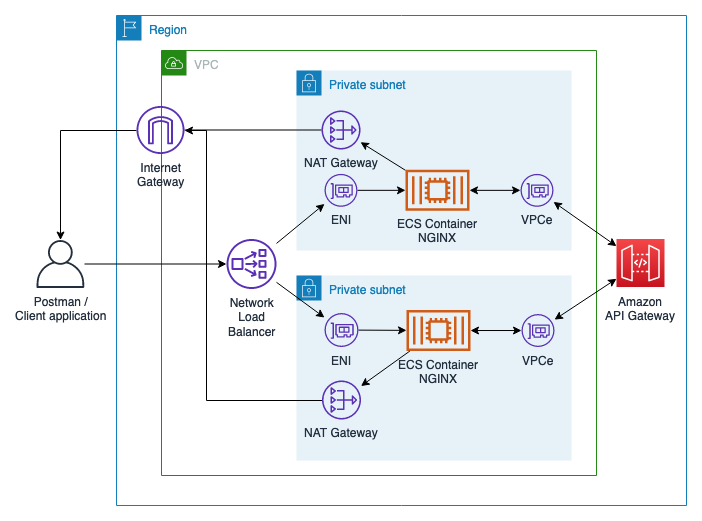

The diagram above was exported from draw.io. Its source (the exported page's mxGraphModel, read from the mxfile embedded in the PNG):
<mxGraphModel dx="1426" dy="723" grid="1" gridSize="10" guides="1" tooltips="1" connect="1" arrows="1" fold="1" page="1" pageScale="1" pageWidth="850" pageHeight="1100" math="0" shadow="0">
  <root>
    <mxCell id="0" />
    <mxCell id="1" parent="0" />
    <mxCell id="tfgdtJg6DT8aNXBvSYTQ-3" value="Region" style="points=[[0,0],[0.25,0],[0.5,0],[0.75,0],[1,0],[1,0.25],[1,0.5],[1,0.75],[1,1],[0.75,1],[0.5,1],[0.25,1],[0,1],[0,0.75],[0,0.5],[0,0.25]];outlineConnect=0;gradientColor=none;html=1;whiteSpace=wrap;fontSize=12;fontStyle=0;shape=mxgraph.aws4.group;grIcon=mxgraph.aws4.group_region;strokeColor=#147EBA;fillColor=none;verticalAlign=top;align=left;spacingLeft=30;fontColor=#147EBA;dashed=0;" vertex="1" parent="1">
      <mxGeometry x="130" y="40" width="570" height="490" as="geometry" />
    </mxCell>
    <mxCell id="tfgdtJg6DT8aNXBvSYTQ-4" value="VPC" style="points=[[0,0],[0.25,0],[0.5,0],[0.75,0],[1,0],[1,0.25],[1,0.5],[1,0.75],[1,1],[0.75,1],[0.5,1],[0.25,1],[0,1],[0,0.75],[0,0.5],[0,0.25]];outlineConnect=0;gradientColor=none;html=1;whiteSpace=wrap;fontSize=12;fontStyle=0;shape=mxgraph.aws4.group;grIcon=mxgraph.aws4.group_vpc;strokeColor=#248814;fillColor=none;verticalAlign=top;align=left;spacingLeft=30;fontColor=#AAB7B8;dashed=0;" vertex="1" parent="1">
      <mxGeometry x="175" y="75" width="435" height="425" as="geometry" />
    </mxCell>
    <mxCell id="tfgdtJg6DT8aNXBvSYTQ-1" value="&lt;div&gt;Amazon &lt;br&gt;&lt;/div&gt;&lt;div&gt;API Gateway&lt;br&gt;&lt;/div&gt;" style="outlineConnect=0;fontColor=#232F3E;gradientColor=#F54749;gradientDirection=north;fillColor=#C7131F;strokeColor=#ffffff;dashed=0;verticalLabelPosition=bottom;verticalAlign=top;align=center;html=1;fontSize=12;fontStyle=0;aspect=fixed;shape=mxgraph.aws4.resourceIcon;resIcon=mxgraph.aws4.api_gateway;" vertex="1" parent="1">
      <mxGeometry x="630" y="263.5" width="48" height="48" as="geometry" />
    </mxCell>
    <mxCell id="tfgdtJg6DT8aNXBvSYTQ-5" value="Private subnet" style="points=[[0,0],[0.25,0],[0.5,0],[0.75,0],[1,0],[1,0.25],[1,0.5],[1,0.75],[1,1],[0.75,1],[0.5,1],[0.25,1],[0,1],[0,0.75],[0,0.5],[0,0.25]];outlineConnect=0;gradientColor=none;html=1;whiteSpace=wrap;fontSize=12;fontStyle=0;shape=mxgraph.aws4.group;grIcon=mxgraph.aws4.group_security_group;grStroke=0;strokeColor=#147EBA;fillColor=#E6F2F8;verticalAlign=top;align=left;spacingLeft=30;fontColor=#147EBA;dashed=0;" vertex="1" parent="1">
      <mxGeometry x="310" y="95" width="275" height="180" as="geometry" />
    </mxCell>
    <mxCell id="tfgdtJg6DT8aNXBvSYTQ-16" value="" style="edgeStyle=none;rounded=0;orthogonalLoop=1;jettySize=auto;html=1;endArrow=classic;endFill=1;" edge="1" parent="1" source="tfgdtJg6DT8aNXBvSYTQ-6" target="tfgdtJg6DT8aNXBvSYTQ-2">
      <mxGeometry relative="1" as="geometry" />
    </mxCell>
    <mxCell id="tfgdtJg6DT8aNXBvSYTQ-6" value="&lt;div&gt;Postman / &lt;br&gt;&lt;/div&gt;&lt;div&gt;Client application&lt;br&gt;&lt;/div&gt;" style="outlineConnect=0;fontColor=#232F3E;gradientColor=none;fillColor=#232F3E;strokeColor=none;dashed=0;verticalLabelPosition=bottom;verticalAlign=top;align=center;html=1;fontSize=12;fontStyle=0;aspect=fixed;pointerEvents=1;shape=mxgraph.aws4.user;" vertex="1" parent="1">
      <mxGeometry x="50" y="264.5" width="48" height="48" as="geometry" />
    </mxCell>
    <mxCell id="tfgdtJg6DT8aNXBvSYTQ-7" value="Private subnet" style="points=[[0,0],[0.25,0],[0.5,0],[0.75,0],[1,0],[1,0.25],[1,0.5],[1,0.75],[1,1],[0.75,1],[0.5,1],[0.25,1],[0,1],[0,0.75],[0,0.5],[0,0.25]];outlineConnect=0;gradientColor=none;html=1;whiteSpace=wrap;fontSize=12;fontStyle=0;shape=mxgraph.aws4.group;grIcon=mxgraph.aws4.group_security_group;grStroke=0;strokeColor=#147EBA;fillColor=#E6F2F8;verticalAlign=top;align=left;spacingLeft=30;fontColor=#147EBA;dashed=0;" vertex="1" parent="1">
      <mxGeometry x="310" y="300" width="275" height="185" as="geometry" />
    </mxCell>
    <mxCell id="tfgdtJg6DT8aNXBvSYTQ-11" value="" style="edgeStyle=none;rounded=0;orthogonalLoop=1;jettySize=auto;html=1;endArrow=classic;endFill=1;" edge="1" parent="1" source="tfgdtJg6DT8aNXBvSYTQ-2" target="tfgdtJg6DT8aNXBvSYTQ-8">
      <mxGeometry relative="1" as="geometry">
        <mxPoint x="370" y="260" as="targetPoint" />
      </mxGeometry>
    </mxCell>
    <mxCell id="tfgdtJg6DT8aNXBvSYTQ-2" value="&lt;div&gt;Network &lt;br&gt;&lt;/div&gt;&lt;div&gt;Load &lt;br&gt;&lt;/div&gt;&lt;div&gt;Balancer&lt;br&gt;&lt;/div&gt;" style="outlineConnect=0;fontColor=#232F3E;gradientColor=none;fillColor=#5A30B5;strokeColor=none;dashed=0;verticalLabelPosition=bottom;verticalAlign=top;align=center;html=1;fontSize=12;fontStyle=0;aspect=fixed;pointerEvents=1;shape=mxgraph.aws4.network_load_balancer;" vertex="1" parent="1">
      <mxGeometry x="240" y="263.5" width="50" height="50" as="geometry" />
    </mxCell>
    <mxCell id="tfgdtJg6DT8aNXBvSYTQ-20" value="" style="edgeStyle=none;rounded=0;orthogonalLoop=1;jettySize=auto;html=1;endArrow=classic;endFill=1;" edge="1" parent="1" source="tfgdtJg6DT8aNXBvSYTQ-8" target="tfgdtJg6DT8aNXBvSYTQ-18">
      <mxGeometry relative="1" as="geometry" />
    </mxCell>
    <mxCell id="tfgdtJg6DT8aNXBvSYTQ-8" value="ENI" style="outlineConnect=0;fontColor=#232F3E;gradientColor=none;fillColor=#5A30B5;strokeColor=none;dashed=0;verticalLabelPosition=bottom;verticalAlign=top;align=center;html=1;fontSize=12;fontStyle=0;aspect=fixed;pointerEvents=1;shape=mxgraph.aws4.elastic_network_interface;" vertex="1" parent="1">
      <mxGeometry x="338" y="198.34" width="33" height="33" as="geometry" />
    </mxCell>
    <mxCell id="tfgdtJg6DT8aNXBvSYTQ-22" value="" style="edgeStyle=none;rounded=0;orthogonalLoop=1;jettySize=auto;html=1;endArrow=classic;endFill=1;" edge="1" parent="1" source="tfgdtJg6DT8aNXBvSYTQ-9" target="tfgdtJg6DT8aNXBvSYTQ-21">
      <mxGeometry relative="1" as="geometry" />
    </mxCell>
    <mxCell id="tfgdtJg6DT8aNXBvSYTQ-9" value="ENI" style="outlineConnect=0;fontColor=#232F3E;gradientColor=none;fillColor=#5A30B5;strokeColor=none;dashed=0;verticalLabelPosition=bottom;verticalAlign=top;align=center;html=1;fontSize=12;fontStyle=0;aspect=fixed;pointerEvents=1;shape=mxgraph.aws4.elastic_network_interface;" vertex="1" parent="1">
      <mxGeometry x="338" y="337.52" width="34" height="34" as="geometry" />
    </mxCell>
    <mxCell id="tfgdtJg6DT8aNXBvSYTQ-12" value="" style="edgeStyle=none;rounded=0;orthogonalLoop=1;jettySize=auto;html=1;endArrow=classic;endFill=1;" edge="1" parent="1" source="tfgdtJg6DT8aNXBvSYTQ-2" target="tfgdtJg6DT8aNXBvSYTQ-9">
      <mxGeometry relative="1" as="geometry">
        <mxPoint x="297.6973684210527" y="245" as="sourcePoint" />
        <mxPoint x="322.21331804848455" y="217.99692504804614" as="targetPoint" />
      </mxGeometry>
    </mxCell>
    <mxCell id="tfgdtJg6DT8aNXBvSYTQ-32" value="" style="edgeStyle=none;rounded=0;orthogonalLoop=1;jettySize=auto;html=1;endArrow=none;endFill=0;" edge="1" parent="1" source="tfgdtJg6DT8aNXBvSYTQ-14" target="tfgdtJg6DT8aNXBvSYTQ-15">
      <mxGeometry relative="1" as="geometry">
        <mxPoint x="243" y="144.5" as="targetPoint" />
      </mxGeometry>
    </mxCell>
    <mxCell id="tfgdtJg6DT8aNXBvSYTQ-14" value="NAT Gateway" style="outlineConnect=0;fontColor=#232F3E;gradientColor=none;fillColor=#5A30B5;strokeColor=none;dashed=0;verticalLabelPosition=bottom;verticalAlign=top;align=center;html=1;fontSize=12;fontStyle=0;aspect=fixed;pointerEvents=1;shape=mxgraph.aws4.nat_gateway;" vertex="1" parent="1">
      <mxGeometry x="335" y="135" width="39" height="39" as="geometry" />
    </mxCell>
    <mxCell id="tfgdtJg6DT8aNXBvSYTQ-39" value="" style="edgeStyle=orthogonalEdgeStyle;rounded=0;orthogonalLoop=1;jettySize=auto;html=1;startArrow=none;startFill=0;endArrow=classic;endFill=1;" edge="1" parent="1" source="tfgdtJg6DT8aNXBvSYTQ-15" target="tfgdtJg6DT8aNXBvSYTQ-6">
      <mxGeometry relative="1" as="geometry">
        <mxPoint x="70" y="144.5" as="targetPoint" />
      </mxGeometry>
    </mxCell>
    <mxCell id="tfgdtJg6DT8aNXBvSYTQ-15" value="&lt;div&gt;Internet&lt;/div&gt;&lt;div&gt;Gateway&lt;br&gt;&lt;/div&gt;" style="outlineConnect=0;fontColor=#232F3E;gradientColor=none;fillColor=#5A30B5;strokeColor=none;dashed=0;verticalLabelPosition=bottom;verticalAlign=top;align=center;html=1;fontSize=12;fontStyle=0;aspect=fixed;pointerEvents=1;shape=mxgraph.aws4.internet_gateway;" vertex="1" parent="1">
      <mxGeometry x="150" y="130.5" width="48" height="48" as="geometry" />
    </mxCell>
    <mxCell id="tfgdtJg6DT8aNXBvSYTQ-27" value="" style="edgeStyle=none;rounded=0;orthogonalLoop=1;jettySize=auto;html=1;endArrow=classic;endFill=1;startArrow=classic;startFill=1;" edge="1" parent="1" source="tfgdtJg6DT8aNXBvSYTQ-18" target="tfgdtJg6DT8aNXBvSYTQ-23">
      <mxGeometry relative="1" as="geometry" />
    </mxCell>
    <mxCell id="tfgdtJg6DT8aNXBvSYTQ-30" value="" style="edgeStyle=none;rounded=0;orthogonalLoop=1;jettySize=auto;html=1;endArrow=classic;endFill=1;" edge="1" parent="1" source="tfgdtJg6DT8aNXBvSYTQ-18" target="tfgdtJg6DT8aNXBvSYTQ-14">
      <mxGeometry relative="1" as="geometry" />
    </mxCell>
    <mxCell id="tfgdtJg6DT8aNXBvSYTQ-18" value="&lt;div&gt;ECS Container&lt;/div&gt;&lt;div&gt;NGINX&lt;br&gt;&lt;/div&gt;" style="outlineConnect=0;fontColor=#232F3E;gradientColor=none;fillColor=#D05C17;strokeColor=none;dashed=0;verticalLabelPosition=bottom;verticalAlign=top;align=center;html=1;fontSize=12;fontStyle=0;aspect=fixed;pointerEvents=1;shape=mxgraph.aws4.container_2;" vertex="1" parent="1">
      <mxGeometry x="419" y="194.32999999999998" width="64" height="41.03" as="geometry" />
    </mxCell>
    <mxCell id="tfgdtJg6DT8aNXBvSYTQ-28" value="" style="edgeStyle=none;rounded=0;orthogonalLoop=1;jettySize=auto;html=1;endArrow=classic;endFill=1;startArrow=classic;startFill=1;" edge="1" parent="1" source="tfgdtJg6DT8aNXBvSYTQ-21" target="tfgdtJg6DT8aNXBvSYTQ-24">
      <mxGeometry relative="1" as="geometry" />
    </mxCell>
    <mxCell id="tfgdtJg6DT8aNXBvSYTQ-21" value="&lt;div&gt;ECS Container&lt;/div&gt;&lt;div&gt;NGINX&lt;br&gt;&lt;/div&gt;" style="outlineConnect=0;fontColor=#232F3E;gradientColor=none;fillColor=#D05C17;strokeColor=none;dashed=0;verticalLabelPosition=bottom;verticalAlign=top;align=center;html=1;fontSize=12;fontStyle=0;aspect=fixed;pointerEvents=1;shape=mxgraph.aws4.container_2;" vertex="1" parent="1">
      <mxGeometry x="420" y="334.51" width="64" height="41.03" as="geometry" />
    </mxCell>
    <mxCell id="tfgdtJg6DT8aNXBvSYTQ-23" value="VPCe" style="outlineConnect=0;fontColor=#232F3E;gradientColor=none;fillColor=#5A30B5;strokeColor=none;dashed=0;verticalLabelPosition=bottom;verticalAlign=top;align=center;html=1;fontSize=12;fontStyle=0;aspect=fixed;pointerEvents=1;shape=mxgraph.aws4.elastic_network_interface;" vertex="1" parent="1">
      <mxGeometry x="534" y="198.35" width="33" height="33" as="geometry" />
    </mxCell>
    <mxCell id="tfgdtJg6DT8aNXBvSYTQ-24" value="VPCe" style="outlineConnect=0;fontColor=#232F3E;gradientColor=none;fillColor=#5A30B5;strokeColor=none;dashed=0;verticalLabelPosition=bottom;verticalAlign=top;align=center;html=1;fontSize=12;fontStyle=0;aspect=fixed;pointerEvents=1;shape=mxgraph.aws4.elastic_network_interface;" vertex="1" parent="1">
      <mxGeometry x="535" y="338.52" width="33" height="33" as="geometry" />
    </mxCell>
    <mxCell id="tfgdtJg6DT8aNXBvSYTQ-26" value="" style="edgeStyle=none;rounded=0;orthogonalLoop=1;jettySize=auto;html=1;endArrow=classic;endFill=1;startArrow=classic;startFill=1;" edge="1" parent="1" source="tfgdtJg6DT8aNXBvSYTQ-1" target="tfgdtJg6DT8aNXBvSYTQ-24">
      <mxGeometry relative="1" as="geometry">
        <mxPoint x="630" y="308.2876097560976" as="sourcePoint" />
        <mxPoint x="578" y="231.08400000000006" as="targetPoint" />
      </mxGeometry>
    </mxCell>
    <mxCell id="tfgdtJg6DT8aNXBvSYTQ-25" value="" style="edgeStyle=none;rounded=0;orthogonalLoop=1;jettySize=auto;html=1;endArrow=classic;endFill=1;startArrow=classic;startFill=1;" edge="1" parent="1" source="tfgdtJg6DT8aNXBvSYTQ-1" target="tfgdtJg6DT8aNXBvSYTQ-23">
      <mxGeometry relative="1" as="geometry">
        <mxPoint x="630" y="260.2840579710145" as="sourcePoint" />
      </mxGeometry>
    </mxCell>
    <mxCell id="tfgdtJg6DT8aNXBvSYTQ-37" value="" style="edgeStyle=orthogonalEdgeStyle;rounded=0;orthogonalLoop=1;jettySize=auto;html=1;startArrow=none;startFill=0;endArrow=classic;endFill=1;" edge="1" parent="1" source="tfgdtJg6DT8aNXBvSYTQ-29" target="tfgdtJg6DT8aNXBvSYTQ-15">
      <mxGeometry relative="1" as="geometry">
        <mxPoint x="255.5" y="394.5" as="targetPoint" />
        <Array as="points">
          <mxPoint x="220" y="425" />
          <mxPoint x="220" y="155" />
        </Array>
      </mxGeometry>
    </mxCell>
    <mxCell id="tfgdtJg6DT8aNXBvSYTQ-29" value="NAT Gateway" style="outlineConnect=0;fontColor=#232F3E;gradientColor=none;fillColor=#5A30B5;strokeColor=none;dashed=0;verticalLabelPosition=bottom;verticalAlign=top;align=center;html=1;fontSize=12;fontStyle=0;aspect=fixed;pointerEvents=1;shape=mxgraph.aws4.nat_gateway;" vertex="1" parent="1">
      <mxGeometry x="335.5" y="405" width="39" height="39" as="geometry" />
    </mxCell>
    <mxCell id="tfgdtJg6DT8aNXBvSYTQ-33" value="" style="edgeStyle=none;rounded=0;orthogonalLoop=1;jettySize=auto;html=1;endArrow=classic;endFill=1;" edge="1" parent="1" source="tfgdtJg6DT8aNXBvSYTQ-21" target="tfgdtJg6DT8aNXBvSYTQ-29">
      <mxGeometry relative="1" as="geometry">
        <mxPoint x="429" y="224.8342227979274" as="sourcePoint" />
        <mxPoint x="384" y="196.69406735751295" as="targetPoint" />
      </mxGeometry>
    </mxCell>
  </root>
</mxGraphModel>